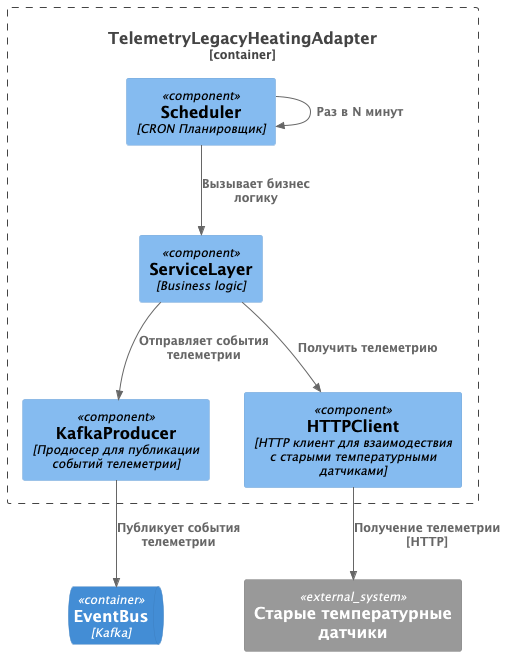

The diagram above was rendered by PlantUML. Its source (embedded in the PNG):
@startuml
!includeurl https://raw.githubusercontent.com/RicardoNiepel/C4-PlantUML/master/C4_Component.puml

Container_Boundary(dev, "TelemetryLegacyHeatingAdapter") {
	Component(Scheduler, "Scheduler", "CRON Планировщик")

	Component(ServiceLayer, "ServiceLayer", "Business logic")

	Component(KafkaProducer, "KafkaProducer", "Продюсер для публикации событий телеметрии")
	Component(HTTPClient, "HTTPClient", "HTTP клиент для взаимодествия с старыми температурными датчиками")


	Rel(Scheduler, Scheduler, "Раз в N минут")
	Rel(Scheduler, ServiceLayer, "Вызывает бизнес логику")

	Rel(ServiceLayer, HTTPClient, "Получить телеметрию")
	Rel(ServiceLayer, KafkaProducer, "Отправляет события телеметрии")
}

ContainerQueue(EventBus, "EventBus", "Kafka")
System_Ext(LegacyDevices, "Старые температурные датчики")

Rel(KafkaProducer, EventBus, "Публикует события телеметрии")
Rel(HTTPClient, LegacyDevices, "Получение телеметрии [HTTP]")
@enduml